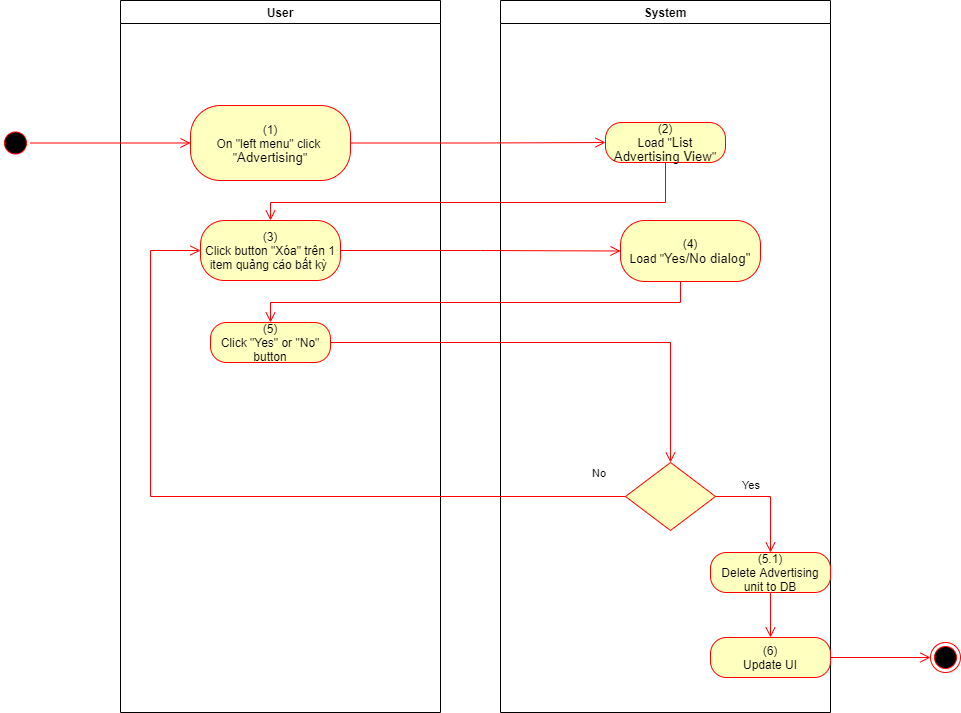

The diagram above was exported from draw.io. Its source (the exported page's mxGraphModel, read from the mxfile embedded in the PNG):
<mxGraphModel dx="1086" dy="806" grid="1" gridSize="10" guides="1" tooltips="1" connect="1" arrows="1" fold="1" page="1" pageScale="1" pageWidth="850" pageHeight="1100" math="0" shadow="0">
  <root>
    <mxCell id="0" />
    <mxCell id="1" parent="0" />
    <mxCell id="bAI1eArPSR50396CHRPf-1" value="User" style="swimlane;whiteSpace=wrap" parent="1" vertex="1">
      <mxGeometry x="140" y="128" width="320" height="712" as="geometry">
        <mxRectangle x="120" y="128" width="60" height="23" as="alternateBounds" />
      </mxGeometry>
    </mxCell>
    <mxCell id="bAI1eArPSR50396CHRPf-2" value="&lt;span&gt;(1)&lt;/span&gt;&lt;br style=&quot;padding: 0px ; margin: 0px&quot;&gt;&lt;span&gt;On &quot;left menu&quot; click&amp;nbsp;&lt;/span&gt;&lt;br style=&quot;padding: 0px ; margin: 0px&quot;&gt;&lt;span&gt;&quot;&lt;/span&gt;&lt;span lang=&quot;EN-GB&quot; style=&quot;font-size: 10.0pt ; line-height: 107% ; font-family: &amp;#34;arial&amp;#34; , sans-serif&quot;&gt;Advertising&lt;/span&gt;&lt;span&gt;&quot;&lt;/span&gt;" style="rounded=1;whiteSpace=wrap;html=1;arcSize=40;fontColor=#000000;fillColor=#ffffc0;strokeColor=#ff0000;" parent="bAI1eArPSR50396CHRPf-1" vertex="1">
      <mxGeometry x="70" y="105" width="160" height="75" as="geometry" />
    </mxCell>
    <mxCell id="bAI1eArPSR50396CHRPf-3" value="(3)&lt;br&gt;Click button &quot;Xóa&quot; trên 1 item quảng cáo bất kỳ&amp;nbsp;" style="rounded=1;whiteSpace=wrap;html=1;arcSize=40;fontColor=#000000;fillColor=#ffffc0;strokeColor=#ff0000;" parent="bAI1eArPSR50396CHRPf-1" vertex="1">
      <mxGeometry x="80" y="220" width="140" height="60" as="geometry" />
    </mxCell>
    <mxCell id="bAI1eArPSR50396CHRPf-5" value="(5)&lt;br&gt;Click &quot;Yes&quot; or &quot;No&quot; button" style="rounded=1;whiteSpace=wrap;html=1;arcSize=40;fontColor=#000000;fillColor=#ffffc0;strokeColor=#ff0000;" parent="bAI1eArPSR50396CHRPf-1" vertex="1">
      <mxGeometry x="90" y="322" width="120" height="40" as="geometry" />
    </mxCell>
    <mxCell id="bAI1eArPSR50396CHRPf-7" value="System" style="swimlane;whiteSpace=wrap;startSize=23;" parent="1" vertex="1">
      <mxGeometry x="520" y="128" width="330" height="712" as="geometry" />
    </mxCell>
    <mxCell id="bAI1eArPSR50396CHRPf-8" value="(2)&lt;br&gt;Load &quot;&lt;span lang=&quot;EN-GB&quot; style=&quot;font-size: 10.0pt ; line-height: 107% ; font-family: &amp;#34;arial&amp;#34; , sans-serif&quot;&gt;List Advertising View&lt;/span&gt;&quot;" style="rounded=1;whiteSpace=wrap;html=1;arcSize=40;fontColor=#000000;fillColor=#ffffc0;strokeColor=#ff0000;" parent="bAI1eArPSR50396CHRPf-7" vertex="1">
      <mxGeometry x="105" y="122" width="120" height="40" as="geometry" />
    </mxCell>
    <mxCell id="bAI1eArPSR50396CHRPf-11" value="" style="rhombus;whiteSpace=wrap;html=1;fillColor=#ffffc0;strokeColor=#ff0000;" parent="bAI1eArPSR50396CHRPf-7" vertex="1">
      <mxGeometry x="125" y="462" width="90" height="68" as="geometry" />
    </mxCell>
    <mxCell id="bAI1eArPSR50396CHRPf-12" value="Yes" style="edgeStyle=orthogonalEdgeStyle;html=1;align=left;verticalAlign=top;endArrow=open;endSize=8;strokeColor=#ff0000;rounded=0;exitX=1;exitY=0.5;exitDx=0;exitDy=0;" parent="bAI1eArPSR50396CHRPf-7" source="bAI1eArPSR50396CHRPf-11" target="bAI1eArPSR50396CHRPf-13" edge="1">
      <mxGeometry x="-0.5495" y="24" relative="1" as="geometry">
        <mxPoint x="170" y="552" as="targetPoint" />
        <mxPoint as="offset" />
      </mxGeometry>
    </mxCell>
    <mxCell id="bAI1eArPSR50396CHRPf-13" value="(5.1)&lt;br&gt;Delete Advertising unit to DB" style="rounded=1;whiteSpace=wrap;html=1;arcSize=40;fontColor=#000000;fillColor=#ffffc0;strokeColor=#ff0000;" parent="bAI1eArPSR50396CHRPf-7" vertex="1">
      <mxGeometry x="210" y="552" width="120" height="40" as="geometry" />
    </mxCell>
    <mxCell id="bAI1eArPSR50396CHRPf-14" value="(6)&lt;br&gt;Update UI" style="rounded=1;whiteSpace=wrap;html=1;arcSize=40;fontColor=#000000;fillColor=#ffffc0;strokeColor=#ff0000;" parent="bAI1eArPSR50396CHRPf-7" vertex="1">
      <mxGeometry x="210" y="637" width="120" height="40" as="geometry" />
    </mxCell>
    <mxCell id="bAI1eArPSR50396CHRPf-15" value="" style="edgeStyle=orthogonalEdgeStyle;html=1;verticalAlign=bottom;endArrow=open;endSize=8;strokeColor=#ff0000;rounded=0;exitX=0.5;exitY=1;exitDx=0;exitDy=0;entryX=0.5;entryY=0;entryDx=0;entryDy=0;" parent="bAI1eArPSR50396CHRPf-7" source="bAI1eArPSR50396CHRPf-13" target="bAI1eArPSR50396CHRPf-14" edge="1">
      <mxGeometry relative="1" as="geometry">
        <mxPoint x="170" y="642" as="targetPoint" />
      </mxGeometry>
    </mxCell>
    <mxCell id="bAI1eArPSR50396CHRPf-18" value="(4)&lt;br&gt;Load &quot;&lt;font face=&quot;arial, sans-serif&quot;&gt;&lt;span style=&quot;font-size: 13.3333px&quot;&gt;Yes/No dialog&quot;&lt;/span&gt;&lt;/font&gt;" style="rounded=1;whiteSpace=wrap;html=1;arcSize=40;fontColor=#000000;fillColor=#ffffc0;strokeColor=#ff0000;" parent="bAI1eArPSR50396CHRPf-7" vertex="1">
      <mxGeometry x="120" y="220" width="140" height="61" as="geometry" />
    </mxCell>
    <mxCell id="bAI1eArPSR50396CHRPf-19" value="" style="ellipse;html=1;shape=startState;fillColor=#000000;strokeColor=#ff0000;" parent="1" vertex="1">
      <mxGeometry x="20" y="255.5" width="30" height="30" as="geometry" />
    </mxCell>
    <mxCell id="bAI1eArPSR50396CHRPf-20" value="" style="edgeStyle=orthogonalEdgeStyle;html=1;verticalAlign=bottom;endArrow=open;endSize=8;strokeColor=#ff0000;rounded=0;entryX=0;entryY=0.5;entryDx=0;entryDy=0;" parent="1" source="bAI1eArPSR50396CHRPf-19" target="bAI1eArPSR50396CHRPf-2" edge="1">
      <mxGeometry relative="1" as="geometry">
        <mxPoint x="200" y="253" as="targetPoint" />
      </mxGeometry>
    </mxCell>
    <mxCell id="bAI1eArPSR50396CHRPf-21" value="" style="edgeStyle=orthogonalEdgeStyle;html=1;verticalAlign=bottom;endArrow=open;endSize=8;strokeColor=#ff0000;rounded=0;entryX=0;entryY=0.5;entryDx=0;entryDy=0;" parent="1" source="bAI1eArPSR50396CHRPf-2" target="bAI1eArPSR50396CHRPf-8" edge="1">
      <mxGeometry relative="1" as="geometry">
        <mxPoint x="600" y="271" as="targetPoint" />
      </mxGeometry>
    </mxCell>
    <mxCell id="bAI1eArPSR50396CHRPf-22" value="" style="edgeStyle=orthogonalEdgeStyle;html=1;verticalAlign=bottom;endArrow=open;endSize=8;strokeColor=#ff0000;rounded=0;entryX=0.5;entryY=0;entryDx=0;entryDy=0;" parent="1" source="bAI1eArPSR50396CHRPf-8" target="bAI1eArPSR50396CHRPf-3" edge="1">
      <mxGeometry relative="1" as="geometry">
        <mxPoint x="685" y="350" as="targetPoint" />
        <Array as="points">
          <mxPoint x="685" y="330" />
          <mxPoint x="290" y="330" />
        </Array>
      </mxGeometry>
    </mxCell>
    <mxCell id="bAI1eArPSR50396CHRPf-24" value="" style="ellipse;html=1;shape=endState;fillColor=#000000;strokeColor=#ff0000;" parent="1" vertex="1">
      <mxGeometry x="950" y="770" width="30" height="30" as="geometry" />
    </mxCell>
    <mxCell id="bAI1eArPSR50396CHRPf-25" value="" style="edgeStyle=orthogonalEdgeStyle;html=1;verticalAlign=bottom;endArrow=open;endSize=8;strokeColor=#ff0000;rounded=0;exitX=1;exitY=0.5;exitDx=0;exitDy=0;entryX=0;entryY=0.5;entryDx=0;entryDy=0;" parent="1" source="bAI1eArPSR50396CHRPf-14" target="bAI1eArPSR50396CHRPf-24" edge="1">
      <mxGeometry relative="1" as="geometry">
        <mxPoint x="820" y="760" as="targetPoint" />
        <mxPoint x="820" y="700" as="sourcePoint" />
      </mxGeometry>
    </mxCell>
    <mxCell id="bAI1eArPSR50396CHRPf-27" value="" style="edgeStyle=orthogonalEdgeStyle;html=1;verticalAlign=bottom;endArrow=open;endSize=8;strokeColor=#ff0000;rounded=0;entryX=0;entryY=0.5;entryDx=0;entryDy=0;" parent="1" source="bAI1eArPSR50396CHRPf-3" target="bAI1eArPSR50396CHRPf-18" edge="1">
      <mxGeometry relative="1" as="geometry">
        <mxPoint x="280" y="463" as="targetPoint" />
      </mxGeometry>
    </mxCell>
    <mxCell id="bAI1eArPSR50396CHRPf-28" value="" style="edgeStyle=orthogonalEdgeStyle;html=1;verticalAlign=bottom;endArrow=open;endSize=8;strokeColor=#ff0000;rounded=0;entryX=0.5;entryY=0;entryDx=0;entryDy=0;" parent="1" source="bAI1eArPSR50396CHRPf-18" target="bAI1eArPSR50396CHRPf-5" edge="1">
      <mxGeometry relative="1" as="geometry">
        <mxPoint x="690" y="460" as="targetPoint" />
        <Array as="points">
          <mxPoint x="700" y="430" />
          <mxPoint x="290" y="430" />
        </Array>
      </mxGeometry>
    </mxCell>
    <mxCell id="bAI1eArPSR50396CHRPf-6" value="" style="edgeStyle=orthogonalEdgeStyle;html=1;verticalAlign=bottom;endArrow=open;endSize=8;strokeColor=#ff0000;rounded=0;entryX=0.5;entryY=0;entryDx=0;entryDy=0;" parent="1" source="bAI1eArPSR50396CHRPf-5" target="bAI1eArPSR50396CHRPf-11" edge="1">
      <mxGeometry relative="1" as="geometry">
        <mxPoint x="700" y="550" as="targetPoint" />
      </mxGeometry>
    </mxCell>
    <mxCell id="bAI1eArPSR50396CHRPf-17" value="No" style="edgeStyle=orthogonalEdgeStyle;html=1;align=left;verticalAlign=bottom;endArrow=open;endSize=8;strokeColor=#ff0000;rounded=0;entryX=0;entryY=0.5;entryDx=0;entryDy=0;exitX=0;exitY=0.5;exitDx=0;exitDy=0;" parent="1" source="bAI1eArPSR50396CHRPf-11" target="bAI1eArPSR50396CHRPf-3" edge="1">
      <mxGeometry x="-0.9092" y="-14" relative="1" as="geometry">
        <mxPoint x="590" y="680" as="targetPoint" />
        <Array as="points">
          <mxPoint x="170" y="624" />
          <mxPoint x="170" y="378" />
        </Array>
        <mxPoint as="offset" />
      </mxGeometry>
    </mxCell>
  </root>
</mxGraphModel>